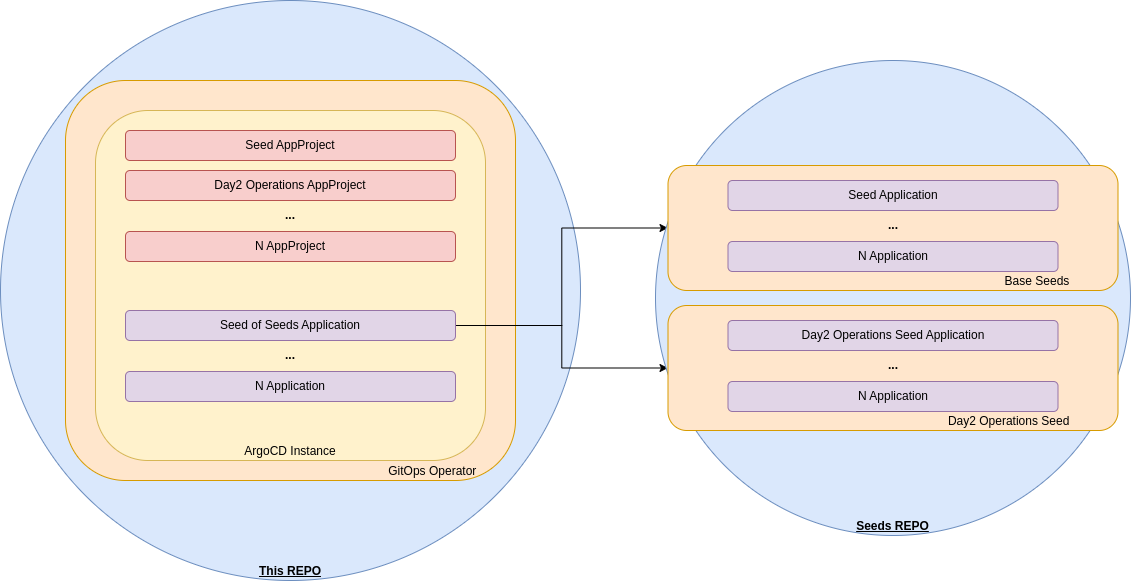

The diagram above was exported from draw.io. Its source (the exported page's mxGraphModel, read from the mxfile embedded in the PNG):
<mxGraphModel dx="1434" dy="739" grid="1" gridSize="10" guides="1" tooltips="1" connect="1" arrows="1" fold="1" page="1" pageScale="1" pageWidth="1169" pageHeight="827" math="0" shadow="0">
  <root>
    <mxCell id="0" />
    <mxCell id="1" parent="0" />
    <mxCell id="usSkQ-24-m2MV0l5lv-7-10" value="This REPO" style="ellipse;whiteSpace=wrap;html=1;aspect=fixed;fontStyle=5;verticalAlign=bottom;fillColor=#dae8fc;strokeColor=#6c8ebf;" vertex="1" parent="1">
      <mxGeometry x="155" y="30" width="580" height="580" as="geometry" />
    </mxCell>
    <mxCell id="usSkQ-24-m2MV0l5lv-7-1" value="&lt;div style=&quot;&quot;&gt;&lt;span style=&quot;background-color: initial;&quot;&gt;GitOps Operator&amp;nbsp; &amp;nbsp; &amp;nbsp; &amp;nbsp; &amp;nbsp; &amp;nbsp;&lt;/span&gt;&lt;/div&gt;" style="rounded=1;whiteSpace=wrap;html=1;align=right;verticalAlign=bottom;fillColor=#ffe6cc;strokeColor=#d79b00;" vertex="1" parent="1">
      <mxGeometry x="220" y="110" width="450" height="400" as="geometry" />
    </mxCell>
    <mxCell id="usSkQ-24-m2MV0l5lv-7-2" value="ArgoCD Instance" style="rounded=1;whiteSpace=wrap;html=1;verticalAlign=bottom;fillColor=#fff2cc;strokeColor=#d6b656;" vertex="1" parent="1">
      <mxGeometry x="250" y="140" width="390" height="350" as="geometry" />
    </mxCell>
    <mxCell id="usSkQ-24-m2MV0l5lv-7-3" value="Seed AppProject" style="rounded=1;whiteSpace=wrap;html=1;fillColor=#f8cecc;strokeColor=#b85450;" vertex="1" parent="1">
      <mxGeometry x="280" y="160" width="330" height="30" as="geometry" />
    </mxCell>
    <mxCell id="usSkQ-24-m2MV0l5lv-7-4" value="Day2 Operations AppProject" style="rounded=1;whiteSpace=wrap;html=1;fillColor=#f8cecc;strokeColor=#b85450;" vertex="1" parent="1">
      <mxGeometry x="280" y="200" width="330" height="30" as="geometry" />
    </mxCell>
    <mxCell id="usSkQ-24-m2MV0l5lv-7-5" value="N AppProject" style="rounded=1;whiteSpace=wrap;html=1;fillColor=#f8cecc;strokeColor=#b85450;" vertex="1" parent="1">
      <mxGeometry x="280" y="261" width="330" height="30" as="geometry" />
    </mxCell>
    <mxCell id="usSkQ-24-m2MV0l5lv-7-6" value="..." style="text;html=1;strokeColor=none;fillColor=none;align=center;verticalAlign=middle;whiteSpace=wrap;rounded=0;fontStyle=1" vertex="1" parent="1">
      <mxGeometry x="415" y="230" width="60" height="30" as="geometry" />
    </mxCell>
    <mxCell id="usSkQ-24-m2MV0l5lv-7-26" style="edgeStyle=orthogonalEdgeStyle;rounded=0;orthogonalLoop=1;jettySize=auto;html=1;exitX=1;exitY=0.5;exitDx=0;exitDy=0;entryX=0;entryY=0.5;entryDx=0;entryDy=0;" edge="1" parent="1" source="usSkQ-24-m2MV0l5lv-7-7" target="usSkQ-24-m2MV0l5lv-7-12">
      <mxGeometry relative="1" as="geometry" />
    </mxCell>
    <mxCell id="usSkQ-24-m2MV0l5lv-7-27" style="edgeStyle=orthogonalEdgeStyle;rounded=0;orthogonalLoop=1;jettySize=auto;html=1;exitX=1;exitY=0.5;exitDx=0;exitDy=0;entryX=0;entryY=0.5;entryDx=0;entryDy=0;" edge="1" parent="1" source="usSkQ-24-m2MV0l5lv-7-7" target="usSkQ-24-m2MV0l5lv-7-22">
      <mxGeometry relative="1" as="geometry" />
    </mxCell>
    <mxCell id="usSkQ-24-m2MV0l5lv-7-7" value="Seed of Seeds Application" style="rounded=1;whiteSpace=wrap;html=1;fillColor=#e1d5e7;strokeColor=#9673a6;" vertex="1" parent="1">
      <mxGeometry x="280" y="340" width="330" height="30" as="geometry" />
    </mxCell>
    <mxCell id="usSkQ-24-m2MV0l5lv-7-8" value="N Application" style="rounded=1;whiteSpace=wrap;html=1;fillColor=#e1d5e7;strokeColor=#9673a6;" vertex="1" parent="1">
      <mxGeometry x="280" y="401" width="330" height="30" as="geometry" />
    </mxCell>
    <mxCell id="usSkQ-24-m2MV0l5lv-7-9" value="..." style="text;html=1;strokeColor=none;fillColor=none;align=center;verticalAlign=middle;whiteSpace=wrap;rounded=0;fontStyle=1" vertex="1" parent="1">
      <mxGeometry x="415" y="370" width="60" height="30" as="geometry" />
    </mxCell>
    <mxCell id="usSkQ-24-m2MV0l5lv-7-11" value="Seeds REPO" style="ellipse;whiteSpace=wrap;html=1;aspect=fixed;fontStyle=5;verticalAlign=bottom;fillColor=#dae8fc;strokeColor=#6c8ebf;" vertex="1" parent="1">
      <mxGeometry x="810" y="90" width="475" height="475" as="geometry" />
    </mxCell>
    <mxCell id="usSkQ-24-m2MV0l5lv-7-12" value="&lt;div style=&quot;&quot;&gt;&lt;span style=&quot;background-color: initial;&quot;&gt;Base Seeds&amp;nbsp; &amp;nbsp; &amp;nbsp; &amp;nbsp; &amp;nbsp; &amp;nbsp; &amp;nbsp;&amp;nbsp;&lt;/span&gt;&lt;/div&gt;" style="rounded=1;whiteSpace=wrap;html=1;align=right;verticalAlign=bottom;fillColor=#ffe6cc;strokeColor=#d79b00;" vertex="1" parent="1">
      <mxGeometry x="822.5" y="195" width="450" height="125" as="geometry" />
    </mxCell>
    <mxCell id="usSkQ-24-m2MV0l5lv-7-18" value="Seed Application" style="rounded=1;whiteSpace=wrap;html=1;fillColor=#e1d5e7;strokeColor=#9673a6;" vertex="1" parent="1">
      <mxGeometry x="882.5" y="210" width="330" height="30" as="geometry" />
    </mxCell>
    <mxCell id="usSkQ-24-m2MV0l5lv-7-19" value="N Application" style="rounded=1;whiteSpace=wrap;html=1;fillColor=#e1d5e7;strokeColor=#9673a6;" vertex="1" parent="1">
      <mxGeometry x="882.5" y="271" width="330" height="30" as="geometry" />
    </mxCell>
    <mxCell id="usSkQ-24-m2MV0l5lv-7-20" value="..." style="text;html=1;strokeColor=none;fillColor=none;align=center;verticalAlign=middle;whiteSpace=wrap;rounded=0;fontStyle=1" vertex="1" parent="1">
      <mxGeometry x="1017.5" y="240" width="60" height="30" as="geometry" />
    </mxCell>
    <mxCell id="usSkQ-24-m2MV0l5lv-7-22" value="&lt;div style=&quot;&quot;&gt;Day2 Operations Seed&amp;nbsp; &amp;nbsp; &amp;nbsp; &amp;nbsp; &amp;nbsp; &amp;nbsp; &amp;nbsp;&amp;nbsp;&lt;br&gt;&lt;/div&gt;" style="rounded=1;whiteSpace=wrap;html=1;align=right;verticalAlign=bottom;fillColor=#ffe6cc;strokeColor=#d79b00;" vertex="1" parent="1">
      <mxGeometry x="822.5" y="335" width="450" height="125" as="geometry" />
    </mxCell>
    <mxCell id="usSkQ-24-m2MV0l5lv-7-23" value="Day2 Operations Seed Application" style="rounded=1;whiteSpace=wrap;html=1;fillColor=#e1d5e7;strokeColor=#9673a6;" vertex="1" parent="1">
      <mxGeometry x="882.5" y="350" width="330" height="30" as="geometry" />
    </mxCell>
    <mxCell id="usSkQ-24-m2MV0l5lv-7-24" value="N Application" style="rounded=1;whiteSpace=wrap;html=1;fillColor=#e1d5e7;strokeColor=#9673a6;" vertex="1" parent="1">
      <mxGeometry x="882.5" y="411" width="330" height="30" as="geometry" />
    </mxCell>
    <mxCell id="usSkQ-24-m2MV0l5lv-7-25" value="..." style="text;html=1;strokeColor=none;fillColor=none;align=center;verticalAlign=middle;whiteSpace=wrap;rounded=0;fontStyle=1" vertex="1" parent="1">
      <mxGeometry x="1017.5" y="380" width="60" height="30" as="geometry" />
    </mxCell>
  </root>
</mxGraphModel>